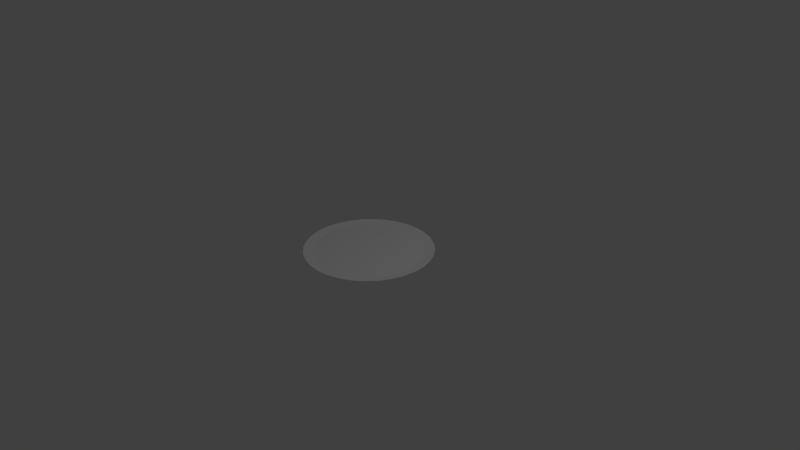 # Source: PlatoSucio.blend  (saved by Blender 2.79.0; exported with 4.5.12 LTS)
import bpy
from mathutils import Matrix  # noqa: F401  (used for matrix-valued properties, if any)

bpy.ops.wm.read_factory_settings(use_empty=True)
scene = bpy.context.scene
scene.name = 'Scene'

# ---- collections
col_collection_1 = bpy.data.collections.new('Collection 1'); scene.collection.children.link(col_collection_1)

# ---- materials (node trees are filled in below, after node groups)
mat_material_001 = bpy.data.materials.new('Material.001')
mat_material_001.alpha_threshold = 0.0
mat_material_001.use_transparent_shadow = False
mat_material_001.diffuse_color = (1.0, 1.0, 1.0, 1.0)
mat_material_001.roughness = 0.5

# ---- material node trees

# ---- world
world_world = bpy.data.worlds.new('World'); scene.world = world_world
world_world.color = (0.05088, 0.05088, 0.05088)
world_world.use_sun_shadow = False
world_world.sun_shadow_jitter_overblur = 0.0
world_world.cycles.sampling_method = 'MANUAL'

# ---- cameras
cam_camera = bpy.data.cameras.new('Camera')
cam_camera.clip_end = 100.0
cam_camera.lens = 35.0
cam_camera.sensor_width = 32.0
cam_camera.sensor_height = 18.0
cam_camera.ortho_scale = 7.314
cam_camera.dof.focus_distance = 0.0
cam_camera.dof.aperture_fstop = 128.0

# ---- lights
light_lamp = bpy.data.lights.new('Lamp', 'POINT')
light_lamp.transmission_factor = 0.0
light_lamp.cutoff_distance = 30.0
light_lamp.energy = 100.0
light_lamp.shadow_buffer_clip_start = 1.001
light_lamp.shadow_soft_size = 0.1
light_lamp.shadow_maximum_resolution = 0.006
light_lamp.use_absolute_resolution = True

# ---- meshes
me_cylinder = bpy.data.meshes.new('Cylinder')
me_cylinder.from_pydata([(0.0, 1.0, -6.396), (0.0, 1.0, 6.396), (0.1951, 0.9808, -6.396), (0.1951, 0.9808, 6.396), (0.3827, 0.9239, -6.396), (0.3827, 0.9239, 6.396), (0.5556, 0.8315, -6.396), (0.5556, 0.8315, 6.396), (0.7071, 0.7071, -6.396), (0.7071, 0.7071, 6.396), (0.8315, 0.5556, -6.396), (0.8315, 0.5556, 6.396), (0.9239, 0.3827, -6.396), (0.9239, 0.3827, 6.396), (0.9808, 0.1951, -6.396), (0.9808, 0.1951, 6.396), (1.0, 7.55e-08, -6.396), (1.0, 7.55e-08, 6.396), (0.9808, -0.1951, -6.396), (0.9808, -0.1951, 6.396), (0.9239, -0.3827, -6.396), (0.9239, -0.3827, 6.396), (0.8315, -0.5556, -6.396), (0.8315, -0.5556, 6.396), (0.7071, -0.7071, -6.396), (0.7071, -0.7071, 6.396), (0.5556, -0.8315, -6.396), (0.5556, -0.8315, 6.396), (0.3827, -0.9239, -6.396), (0.3827, -0.9239, 6.396), (0.1951, -0.9808, -6.396), (0.1951, -0.9808, 6.396), (-3.258e-07, -1.0, -6.396), (-3.258e-07, -1.0, 6.396), (-0.1951, -0.9808, -6.396), (-0.1951, -0.9808, 6.396), (-0.3827, -0.9239, -6.396), (-0.3827, -0.9239, 6.396), (-0.5556, -0.8315, -6.396), (-0.5556, -0.8315, 6.396), (-0.7071, -0.7071, -6.396), (-0.7071, -0.7071, 6.396), (-0.8315, -0.5556, -6.396), (-0.8315, -0.5556, 6.396), (-0.9239, -0.3827, -6.396), (-0.9239, -0.3827, 6.396), (-0.9808, -0.1951, -6.396), (-0.9808, -0.1951, 6.396), (-1.0, 9.656e-07, -6.396), (-1.0, 9.656e-07, 6.396), (-0.9808, 0.1951, -6.396), (-0.9808, 0.1951, 6.396), (-0.9239, 0.3827, -6.396), (-0.9239, 0.3827, 6.396), (-0.8315, 0.5556, -6.396), (-0.8315, 0.5556, 6.396), (-0.7071, 0.7071, -6.396), (-0.7071, 0.7071, 6.396), (-0.5556, 0.8315, -6.396), (-0.5556, 0.8315, 6.396), (-0.3827, 0.9239, -6.396), (-0.3827, 0.9239, 6.396), (-0.1951, 0.9808, -6.396), (-0.1951, 0.9808, 6.396), (-1.426e-07, 2.201, -58.61), (0.4293, 2.158, -58.61), (0.8421, 2.033, -58.61), (1.223, 1.83, -58.61), (1.556, 1.556, -58.61), (1.83, 1.223, -58.61), (2.033, 0.8421, -58.61), (2.158, 0.4293, -58.61), (2.201, -1.76e-07, -58.61), (2.158, -0.4293, -58.61), (2.033, -0.8421, -58.61), (1.83, -1.223, -58.61), (1.556, -1.556, -58.61), (1.223, -1.83, -58.61), (0.8421, -2.033, -58.61), (0.4293, -2.158, -58.61), (-8.597e-07, -2.201, -58.61), (-0.4293, -2.158, -58.61), (-0.8421, -2.033, -58.61), (-1.223, -1.83, -58.61), (-1.556, -1.556, -58.61), (-1.83, -1.223, -58.61), (-2.033, -0.8421, -58.61), (-2.158, -0.4293, -58.61), (-2.201, 1.783e-06, -58.61), (-2.158, 0.4293, -58.61), (-2.033, 0.8421, -58.61), (-1.83, 1.223, -58.61), (-1.556, 1.556, -58.61), (-1.223, 1.83, -58.61), (-0.8421, 2.033, -58.61), (-0.4293, 2.158, -58.61), (-1.397e-07, 2.112, -44.62), (0.4121, 2.072, -44.62), (0.8083, 1.951, -44.62), (1.173, 1.756, -44.62), (1.494, 1.494, -44.62), (1.756, 1.173, -44.62), (1.951, 0.8083, -44.62), (2.072, 0.4121, -44.62), (2.112, -1.576e-07, -44.62), (2.072, -0.4121, -44.62), (1.951, -0.8083, -44.62), (1.756, -1.173, -44.62), (1.494, -1.494, -44.62), (1.173, -1.756, -44.62), (0.8083, -1.951, -44.62), (0.4121, -2.072, -44.62), (-8.279e-07, -2.112, -44.62), (-0.4121, -2.072, -44.62), (-0.8083, -1.951, -44.62), (-1.173, -1.756, -44.62), (-1.494, -1.494, -44.62), (-1.756, -1.173, -44.62), (-1.951, -0.8083, -44.62), (-2.072, -0.4121, -44.62), (-2.112, 1.723e-06, -44.62), (-2.072, 0.4121, -44.62), (-1.951, 0.8083, -44.62), (-1.756, 1.173, -44.62), (-1.494, 1.494, -44.62), (-1.173, 1.756, -44.62), (-0.8083, 1.951, -44.62), (-0.4121, 2.072, -44.62)], [], [(0, 1, 3, 2), (2, 3, 5, 4), (4, 5, 7, 6), (6, 7, 9, 8), (8, 9, 11, 10), (10, 11, 13, 12), (12, 13, 15, 14), (14, 15, 17, 16), (16, 17, 19, 18), (18, 19, 21, 20), (20, 21, 23, 22), (22, 23, 25, 24), (24, 25, 27, 26), (26, 27, 29, 28), (28, 29, 31, 30), (30, 31, 33, 32), (32, 33, 35, 34), (34, 35, 37, 36), (36, 37, 39, 38), (38, 39, 41, 40), (40, 41, 43, 42), (42, 43, 45, 44), (44, 45, 47, 46), (46, 47, 49, 48), (48, 49, 51, 50), (50, 51, 53, 52), (52, 53, 55, 54), (54, 55, 57, 56), (56, 57, 59, 58), (58, 59, 61, 60), (60, 61, 63, 62), (62, 63, 1, 0), (12, 14, 71, 70), (67, 68, 100, 99), (30, 32, 80, 79), (48, 50, 89, 88), (4, 6, 67, 66), (22, 24, 76, 75), (40, 42, 85, 84), (58, 60, 94, 93), (14, 16, 72, 71), (32, 34, 81, 80), (50, 52, 90, 89), (6, 8, 68, 67), (24, 26, 77, 76), (42, 44, 86, 85), (60, 62, 95, 94), (16, 18, 73, 72), (34, 36, 82, 81), (52, 54, 91, 90), (8, 10, 69, 68), (26, 28, 78, 77), (44, 46, 87, 86), (0, 2, 65, 64), (62, 0, 64, 95), (18, 20, 74, 73), (36, 38, 83, 82), (54, 56, 92, 91), (10, 12, 70, 69), (28, 30, 79, 78), (46, 48, 88, 87), (2, 4, 66, 65), (20, 22, 75, 74), (38, 40, 84, 83), (56, 58, 93, 92), (96, 97, 98, 99, 100, 101, 102, 103, 104, 105, 106, 107, 108, 109, 110, 111, 112, 113, 114, 115, 116, 117, 118, 119, 120, 121, 122, 123, 124, 125, 126, 127), (94, 95, 127, 126), (81, 82, 114, 113), (68, 69, 101, 100), (95, 64, 96, 127), (82, 83, 115, 114), (69, 70, 102, 101), (83, 84, 116, 115), (70, 71, 103, 102), (84, 85, 117, 116), (71, 72, 104, 103), (85, 86, 118, 117), (72, 73, 105, 104), (86, 87, 119, 118), (73, 74, 106, 105), (87, 88, 120, 119), (74, 75, 107, 106), (88, 89, 121, 120), (75, 76, 108, 107), (89, 90, 122, 121), (76, 77, 109, 108), (90, 91, 123, 122), (77, 78, 110, 109), (64, 65, 97, 96), (91, 92, 124, 123), (78, 79, 111, 110), (65, 66, 98, 97), (92, 93, 125, 124), (79, 80, 112, 111), (66, 67, 99, 98), (93, 94, 126, 125), (80, 81, 113, 112)])
me_cylinder.materials.append(mat_material_001)
me_cylinder.use_remesh_preserve_volume = False
me_cylinder.use_remesh_preserve_attributes = False
me_cylinder.use_mirror_vertex_groups = False
me_cylinder.update()

# ---- objects
ob_cylinder = bpy.data.objects.new('Cylinder', me_cylinder)
ob_lamp = bpy.data.objects.new('Lamp', light_lamp)
ob_camera = bpy.data.objects.new('Camera', cam_camera)

# ---- transforms, parenting, visibility, modifiers, constraints
ob_cylinder.location = (0.0, 0.0, 0.0)
ob_cylinder.scale = (0.3847, 0.3847, -0.001419)
ob_cylinder.lineart.crease_threshold = 0.0
ob_lamp.location = (4.076, 1.005, 5.904)
ob_lamp.rotation_euler = (0.6503, 0.05522, 1.866)
ob_lamp.lock_rotations_4d = False
ob_lamp.empty_display_type = 'ARROWS'
ob_lamp.color = (0.0, 0.0, 0.0, 0.0)
ob_lamp.lineart.crease_threshold = 0.0
ob_camera.location = (7.481, -6.508, 5.344)
ob_camera.rotation_euler = (1.109, 0.0, 0.8149)
ob_camera.lock_rotations_4d = False
ob_camera.empty_display_type = 'ARROWS'
ob_camera.color = (0.0, 0.0, 0.0, 0.0)
ob_camera.display_type = 'WIRE'
ob_camera.lineart.crease_threshold = 0.0

# ---- collection membership
col_collection_1.objects.link(ob_cylinder)
col_collection_1.objects.link(ob_lamp)
col_collection_1.objects.link(ob_camera)

# ---- scene / render settings (as saved in the file)
scene.camera = ob_camera
scene.frame_start = 1; scene.frame_end = 250; scene.frame_set(1)
scene.render.engine = 'BLENDER_EEVEE_NEXT'
scene.render.resolution_percentage = 50
scene.render.dither_intensity = 0.0
scene.cycles.use_denoising = False
scene.cycles.samples = 128
scene.cycles.sampling_pattern = 'TABULATED_SOBOL'
scene.cycles.use_adaptive_sampling = False
scene.cycles.use_light_tree = False
scene.cycles.blur_glossy = 0.0
scene.cycles.sample_clamp_indirect = 0.0
scene.view_settings.view_transform = 'Standard'
bpy.context.view_layer.update()
